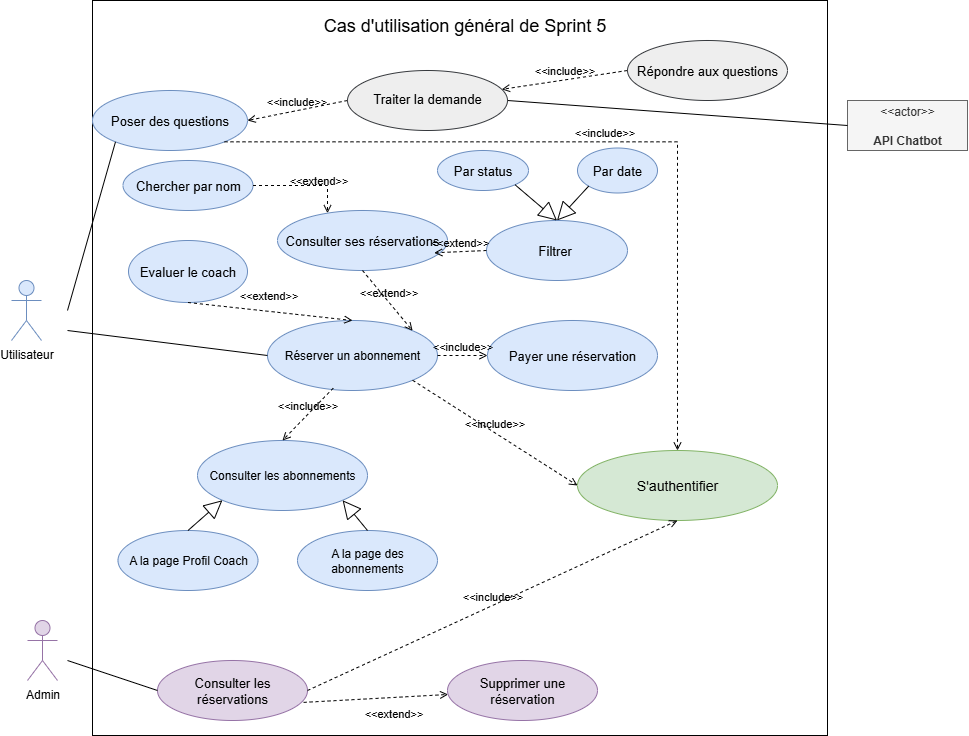

The diagram above was exported from draw.io. Its source (the exported page's mxGraphModel, read from the mxfile embedded in the PNG):
<mxGraphModel dx="1667" dy="953" grid="1" gridSize="10" guides="1" tooltips="1" connect="1" arrows="1" fold="1" page="1" pageScale="1" pageWidth="1600" pageHeight="1600" math="0" shadow="0">
  <root>
    <mxCell id="0" />
    <mxCell id="1" parent="0" />
    <mxCell id="w9b9KyVcXOvYE_IjVjv_-1" value="" style="whiteSpace=wrap;html=1;aspect=fixed;" parent="1" vertex="1">
      <mxGeometry x="205" y="180" width="735" height="735" as="geometry" />
    </mxCell>
    <mxCell id="w9b9KyVcXOvYE_IjVjv_-4" value="Réserver un abonnement" style="ellipse;whiteSpace=wrap;html=1;fillColor=#dae8fc;strokeColor=#6c8ebf;" parent="1" vertex="1">
      <mxGeometry x="380" y="500" width="170" height="70" as="geometry" />
    </mxCell>
    <mxCell id="w9b9KyVcXOvYE_IjVjv_-6" value="&lt;font style=&quot;font-size: 18px;&quot;&gt;Cas d'utilisation général de Sprint 5&amp;nbsp;&lt;/font&gt;" style="text;html=1;align=center;verticalAlign=middle;whiteSpace=wrap;rounded=0;" parent="1" vertex="1">
      <mxGeometry x="245" y="190" width="670" height="30" as="geometry" />
    </mxCell>
    <mxCell id="w9b9KyVcXOvYE_IjVjv_-7" value="&lt;font style=&quot;font-size: 14px;&quot;&gt;S'authentifier&lt;/font&gt;" style="ellipse;whiteSpace=wrap;html=1;fillColor=#d5e8d4;strokeColor=#82b366;" parent="1" vertex="1">
      <mxGeometry x="690" y="630" width="200" height="70" as="geometry" />
    </mxCell>
    <mxCell id="w9b9KyVcXOvYE_IjVjv_-9" style="rounded=0;orthogonalLoop=1;jettySize=auto;html=1;exitX=0;exitY=0.5;exitDx=0;exitDy=0;endArrow=none;endFill=0;" parent="1" source="w9b9KyVcXOvYE_IjVjv_-4" edge="1">
      <mxGeometry relative="1" as="geometry">
        <mxPoint x="180" y="510" as="targetPoint" />
      </mxGeometry>
    </mxCell>
    <mxCell id="w9b9KyVcXOvYE_IjVjv_-10" value="Admin" style="shape=umlActor;verticalLabelPosition=bottom;verticalAlign=top;html=1;outlineConnect=0;fillColor=#e1d5e7;strokeColor=#9673a6;" parent="1" vertex="1">
      <mxGeometry x="140" y="800" width="30" height="60" as="geometry" />
    </mxCell>
    <mxCell id="w9b9KyVcXOvYE_IjVjv_-17" value="&lt;font style=&quot;font-size: 13px;&quot;&gt;Consulter les réservations&lt;/font&gt;" style="ellipse;whiteSpace=wrap;html=1;fillColor=#e1d5e7;strokeColor=#9673a6;" parent="1" vertex="1">
      <mxGeometry x="270" y="840" width="150" height="60" as="geometry" />
    </mxCell>
    <mxCell id="w9b9KyVcXOvYE_IjVjv_-19" value="&lt;font style=&quot;font-size: 13px;&quot;&gt;Consulter ses réservations&lt;/font&gt;" style="ellipse;whiteSpace=wrap;html=1;fillColor=#dae8fc;strokeColor=#6c8ebf;" parent="1" vertex="1">
      <mxGeometry x="390" y="390" width="170" height="60" as="geometry" />
    </mxCell>
    <mxCell id="w9b9KyVcXOvYE_IjVjv_-20" value="&lt;font style=&quot;font-size: 13px;&quot;&gt;Evaluer le coach&lt;/font&gt;" style="ellipse;whiteSpace=wrap;html=1;fillColor=#dae8fc;strokeColor=#6c8ebf;" parent="1" vertex="1">
      <mxGeometry x="241" y="420" width="119" height="62" as="geometry" />
    </mxCell>
    <mxCell id="w9b9KyVcXOvYE_IjVjv_-23" value="&amp;lt;&amp;lt;extend&amp;gt;&amp;gt;" style="html=1;verticalAlign=bottom;labelBackgroundColor=none;endArrow=open;endFill=0;dashed=1;rounded=0;exitX=0.5;exitY=1;exitDx=0;exitDy=0;entryX=0.5;entryY=0;entryDx=0;entryDy=0;" parent="1" source="w9b9KyVcXOvYE_IjVjv_-20" target="w9b9KyVcXOvYE_IjVjv_-4" edge="1">
      <mxGeometry x="-0.0388" y="6" width="160" relative="1" as="geometry">
        <mxPoint x="325.98900000000003" y="339.30200000000013" as="sourcePoint" />
        <mxPoint x="365" y="384" as="targetPoint" />
        <mxPoint y="-1" as="offset" />
      </mxGeometry>
    </mxCell>
    <mxCell id="w9b9KyVcXOvYE_IjVjv_-29" value="" style="endArrow=none;html=1;rounded=0;exitX=0;exitY=0.5;exitDx=0;exitDy=0;" parent="1" source="w9b9KyVcXOvYE_IjVjv_-17" edge="1">
      <mxGeometry width="50" height="50" relative="1" as="geometry">
        <mxPoint x="880" y="1010" as="sourcePoint" />
        <mxPoint x="180" y="840" as="targetPoint" />
      </mxGeometry>
    </mxCell>
    <mxCell id="w9b9KyVcXOvYE_IjVjv_-30" value="Utilisateur" style="shape=umlActor;verticalLabelPosition=bottom;verticalAlign=top;html=1;outlineConnect=0;fillColor=#dae8fc;strokeColor=#6c8ebf;" parent="1" vertex="1">
      <mxGeometry x="124" y="460" width="30" height="60" as="geometry" />
    </mxCell>
    <mxCell id="w9b9KyVcXOvYE_IjVjv_-35" value="&amp;lt;&amp;lt;extend&amp;gt;&amp;gt;" style="html=1;verticalAlign=bottom;labelBackgroundColor=none;endArrow=open;endFill=0;dashed=1;rounded=0;exitX=0.5;exitY=1;exitDx=0;exitDy=0;entryX=1;entryY=0;entryDx=0;entryDy=0;" parent="1" source="w9b9KyVcXOvYE_IjVjv_-19" target="w9b9KyVcXOvYE_IjVjv_-4" edge="1">
      <mxGeometry width="160" relative="1" as="geometry">
        <mxPoint x="784" y="388" as="sourcePoint" />
        <mxPoint x="620" y="300" as="targetPoint" />
      </mxGeometry>
    </mxCell>
    <mxCell id="w9b9KyVcXOvYE_IjVjv_-36" value="&lt;font style=&quot;font-size: 13px;&quot;&gt;Payer une réservation&lt;/font&gt;" style="ellipse;whiteSpace=wrap;html=1;fillColor=#dae8fc;strokeColor=#6c8ebf;" parent="1" vertex="1">
      <mxGeometry x="600" y="500" width="170" height="70" as="geometry" />
    </mxCell>
    <mxCell id="w9b9KyVcXOvYE_IjVjv_-37" value="&amp;lt;&amp;lt;include&amp;gt;&amp;gt;" style="html=1;verticalAlign=bottom;labelBackgroundColor=none;endArrow=open;endFill=0;dashed=1;rounded=0;exitX=1;exitY=0.5;exitDx=0;exitDy=0;entryX=0;entryY=0.5;entryDx=0;entryDy=0;" parent="1" source="w9b9KyVcXOvYE_IjVjv_-4" target="w9b9KyVcXOvYE_IjVjv_-36" edge="1">
      <mxGeometry width="160" relative="1" as="geometry">
        <mxPoint x="460" y="450" as="sourcePoint" />
        <mxPoint x="460" y="760" as="targetPoint" />
      </mxGeometry>
    </mxCell>
    <mxCell id="ARPRD8-bJ-2SlQyiK-y0-5" value="&amp;lt;&amp;lt;actor&amp;gt;&amp;gt;&lt;br&gt;&lt;br&gt;&lt;b&gt;API Chatbot&lt;/b&gt;" style="html=1;align=center;verticalAlign=middle;dashed=0;whiteSpace=wrap;fillColor=#f5f5f5;fontColor=#333333;strokeColor=#666666;" parent="1" vertex="1">
      <mxGeometry x="960" y="280" width="120" height="50" as="geometry" />
    </mxCell>
    <mxCell id="ARPRD8-bJ-2SlQyiK-y0-7" value="&lt;pre style=&quot;font-variant-numeric: normal; font-variant-east-asian: normal; font-variant-alternates: normal; font-size-adjust: none; font-kerning: auto; font-optical-sizing: auto; font-feature-settings: normal; font-variation-settings: normal; font-variant-position: normal; font-variant-emoji: normal; font-stretch: normal; font-size: 13px; line-height: 22px; overflow: auto; text-wrap-mode: wrap; word-break: break-all; padding: 16px; text-align: start; margin: 0px !important;&quot;&gt;&lt;font face=&quot;Helvetica&quot; style=&quot;color: light-dark(rgb(0, 0, 0), rgb(237, 237, 237));&quot;&gt;Poser des questions&lt;/font&gt;&lt;/pre&gt;" style="ellipse;whiteSpace=wrap;html=1;fillColor=#dae8fc;strokeColor=#6c8ebf;" parent="1" vertex="1">
      <mxGeometry x="205" y="270" width="155" height="60" as="geometry" />
    </mxCell>
    <mxCell id="ARPRD8-bJ-2SlQyiK-y0-9" value="&lt;pre style=&quot;font-variant-numeric: normal; font-variant-east-asian: normal; font-variant-alternates: normal; font-size-adjust: none; font-kerning: auto; font-optical-sizing: auto; font-feature-settings: normal; font-variation-settings: normal; font-variant-position: normal; font-variant-emoji: normal; font-stretch: normal; font-size: 13px; line-height: 22px; overflow: auto; text-wrap-mode: wrap; word-break: break-all; padding: 16px; text-align: start; margin: 0px !important;&quot;&gt;&lt;font face=&quot;Helvetica&quot;&gt;&lt;span style=&quot;color: rgba(0, 0, 0, 0); font-size: 0px; white-space: nowrap;&quot;&gt;%3CmxGraphModel%3E%3Croot%3E%3CmxCell%20id%3D%220%22%2F%3E%3CmxCell%20id%3D%221%22%20parent%3D%220%22%2F%3E%3CmxCell%20id%3D%222%22%20value%3D%22%26lt%3Bpre%20style%3D%26quot%3Bfont-variant-numeric%3A%20normal%3B%20font-variant-east-asian%3A%20normal%3B%20font-variant-alternates%3A%20normal%3B%20font-size-adjust%3A%20none%3B%20font-kerning%3A%20auto%3B%20font-optical-sizing%3A%20auto%3B%20font-feature-settings%3A%20normal%3B%20font-variation-settings%3A%20normal%3B%20font-variant-position%3A%20normal%3B%20font-variant-emoji%3A%20normal%3B%20font-stretch%3A%20normal%3B%20font-size%3A%2013px%3B%20line-height%3A%2022px%3B%20font-family%3A%20Menlo%2C%20Monaco%2C%20%26amp%3Bquot%3BCascadia%20Mono%26amp%3Bquot%3B%2C%20Consolas%2C%20%26amp%3Bquot%3BUbuntu%20Mono%26amp%3Bquot%3B%2C%20%26amp%3Bquot%3BDejaVu%20Sans%20Mono%26amp%3Bquot%3B%2C%20%26amp%3Bquot%3BLiberation%20Mono%26amp%3Bquot%3B%2C%20%26amp%3Bquot%3BJetBrains%20Mono%26amp%3Bquot%3B%2C%20%26amp%3Bquot%3BFira%20Code%26amp%3Bquot%3B%2C%20Cousine%2C%20%26amp%3Bquot%3BRoboto%20Mono%26amp%3Bquot%3B%2C%20%26amp%3Bquot%3BCourier%20New%26amp%3Bquot%3B%2C%20Courier%2C%20sans-serif%2C%20system-ui%3B%20overflow%3A%20auto%3B%20text-wrap-mode%3A%20wrap%3B%20word-break%3A%20break-all%3B%20padding%3A%2016px%3B%20text-align%3A%20start%3B%20margin%3A%200px%20!important%3B%26quot%3B%26gt%3B%26lt%3Bfont%20style%3D%26quot%3Bcolor%3A%20light-dark(rgb(0%2C%200%2C%200)%2C%20rgb(237%2C%20237%2C%20237))%3B%26quot%3B%26gt%3BPoser%20des%20questions%26lt%3B%2Ffont%26gt%3B%26lt%3B%2Fpre%26gt%3B%22%20style%3D%22ellipse%3BwhiteSpace%3Dwrap%3Bhtml%3D1%3BfillColor%3D%23cce5ff%3BstrokeColor%3D%2336393d%3B%22%20vertex%3D%221%22%20parent%3D%221%22%3E%3CmxGeometry%20x%3D%22610%22%20y%3D%22330%22%20width%3D%22210%22%20height%3D%2270%22%20as%3D%22geometry%22%2F%3E%3C%2FmxCell%3E%3C%2Froot%3E%3C%2FmxGraphModel%3E&lt;/span&gt;Traiter la demande&lt;/font&gt;&lt;/pre&gt;" style="ellipse;whiteSpace=wrap;html=1;fillColor=#eeeeee;strokeColor=#36393d;" parent="1" vertex="1">
      <mxGeometry x="460" y="250" width="160" height="60" as="geometry" />
    </mxCell>
    <mxCell id="ARPRD8-bJ-2SlQyiK-y0-10" value="Répondre aux questions" style="ellipse;whiteSpace=wrap;html=1;fillColor=#eeeeee;strokeColor=#36393d;fontSize=13;" parent="1" vertex="1">
      <mxGeometry x="740" y="220" width="160" height="60" as="geometry" />
    </mxCell>
    <mxCell id="ARPRD8-bJ-2SlQyiK-y0-11" value="" style="endArrow=none;html=1;rounded=0;entryX=0;entryY=1;entryDx=0;entryDy=0;" parent="1" target="ARPRD8-bJ-2SlQyiK-y0-7" edge="1">
      <mxGeometry width="50" height="50" relative="1" as="geometry">
        <mxPoint x="180" y="490" as="sourcePoint" />
        <mxPoint x="840" y="600" as="targetPoint" />
      </mxGeometry>
    </mxCell>
    <mxCell id="ARPRD8-bJ-2SlQyiK-y0-15" value="" style="endArrow=none;html=1;rounded=0;exitX=1;exitY=0.5;exitDx=0;exitDy=0;entryX=0;entryY=0.5;entryDx=0;entryDy=0;" parent="1" source="ARPRD8-bJ-2SlQyiK-y0-9" target="ARPRD8-bJ-2SlQyiK-y0-5" edge="1">
      <mxGeometry width="50" height="50" relative="1" as="geometry">
        <mxPoint x="790" y="570" as="sourcePoint" />
        <mxPoint x="1120" y="155" as="targetPoint" />
      </mxGeometry>
    </mxCell>
    <mxCell id="ARPRD8-bJ-2SlQyiK-y0-17" value="&amp;lt;&amp;lt;include&amp;gt;&amp;gt;" style="html=1;verticalAlign=bottom;labelBackgroundColor=none;endArrow=open;endFill=0;dashed=1;rounded=0;entryX=1;entryY=0.5;entryDx=0;entryDy=0;exitX=0;exitY=0.5;exitDx=0;exitDy=0;" parent="1" source="ARPRD8-bJ-2SlQyiK-y0-9" target="ARPRD8-bJ-2SlQyiK-y0-7" edge="1">
      <mxGeometry width="160" relative="1" as="geometry">
        <mxPoint x="730" y="550" as="sourcePoint" />
        <mxPoint x="890" y="550" as="targetPoint" />
      </mxGeometry>
    </mxCell>
    <mxCell id="ARPRD8-bJ-2SlQyiK-y0-18" value="&amp;lt;&amp;lt;include&amp;gt;&amp;gt;" style="html=1;verticalAlign=bottom;labelBackgroundColor=none;endArrow=open;endFill=0;dashed=1;rounded=0;exitX=0;exitY=0.5;exitDx=0;exitDy=0;" parent="1" source="ARPRD8-bJ-2SlQyiK-y0-10" target="ARPRD8-bJ-2SlQyiK-y0-9" edge="1">
      <mxGeometry width="160" relative="1" as="geometry">
        <mxPoint x="730" y="550" as="sourcePoint" />
        <mxPoint x="890" y="550" as="targetPoint" />
      </mxGeometry>
    </mxCell>
    <mxCell id="ARPRD8-bJ-2SlQyiK-y0-24" value="&amp;lt;&amp;lt;include&amp;gt;&amp;gt;" style="html=1;verticalAlign=bottom;labelBackgroundColor=none;endArrow=open;endFill=0;dashed=1;rounded=0;entryX=0.5;entryY=1;entryDx=0;entryDy=0;exitX=1;exitY=0.5;exitDx=0;exitDy=0;" parent="1" source="w9b9KyVcXOvYE_IjVjv_-17" target="w9b9KyVcXOvYE_IjVjv_-7" edge="1">
      <mxGeometry width="160" relative="1" as="geometry">
        <mxPoint x="510" y="860" as="sourcePoint" />
        <mxPoint x="1015" y="830" as="targetPoint" />
      </mxGeometry>
    </mxCell>
    <mxCell id="ARPRD8-bJ-2SlQyiK-y0-28" value="&amp;lt;&amp;lt;include&amp;gt;&amp;gt;" style="html=1;verticalAlign=bottom;labelBackgroundColor=none;endArrow=open;endFill=0;dashed=1;rounded=0;exitX=1;exitY=1;exitDx=0;exitDy=0;entryX=0;entryY=0.5;entryDx=0;entryDy=0;" parent="1" source="w9b9KyVcXOvYE_IjVjv_-4" target="w9b9KyVcXOvYE_IjVjv_-7" edge="1">
      <mxGeometry x="-0.0057" width="160" relative="1" as="geometry">
        <mxPoint x="450.0040764008644" y="389.9987373415322" as="sourcePoint" />
        <mxPoint x="1040" y="710" as="targetPoint" />
        <mxPoint as="offset" />
      </mxGeometry>
    </mxCell>
    <mxCell id="dLqggGhgsAm-VcYyhLfy-1" value="&lt;font style=&quot;font-size: 13px;&quot;&gt;Supprimer une réservation&lt;/font&gt;" style="ellipse;whiteSpace=wrap;html=1;fillColor=#e1d5e7;strokeColor=#9673a6;" parent="1" vertex="1">
      <mxGeometry x="560" y="840" width="150" height="60" as="geometry" />
    </mxCell>
    <mxCell id="dLqggGhgsAm-VcYyhLfy-2" value="&amp;lt;&amp;lt;extend&amp;gt;&amp;gt;" style="html=1;verticalAlign=bottom;labelBackgroundColor=none;endArrow=open;endFill=0;dashed=1;rounded=0;exitX=0.974;exitY=0.698;exitDx=0;exitDy=0;exitPerimeter=0;" parent="1" source="w9b9KyVcXOvYE_IjVjv_-17" target="dLqggGhgsAm-VcYyhLfy-1" edge="1">
      <mxGeometry x="0.2203" y="-25" width="160" relative="1" as="geometry">
        <mxPoint x="555" y="750" as="sourcePoint" />
        <mxPoint x="580" y="838" as="targetPoint" />
        <mxPoint as="offset" />
      </mxGeometry>
    </mxCell>
    <mxCell id="dLqggGhgsAm-VcYyhLfy-3" value="&lt;font style=&quot;font-size: 13px;&quot;&gt;Chercher par nom&lt;/font&gt;" style="ellipse;whiteSpace=wrap;html=1;fillColor=#dae8fc;strokeColor=#6c8ebf;" parent="1" vertex="1">
      <mxGeometry x="235.5" y="340" width="130" height="50" as="geometry" />
    </mxCell>
    <mxCell id="dLqggGhgsAm-VcYyhLfy-4" value="&lt;font style=&quot;font-size: 13px;&quot;&gt;Filtrer&amp;nbsp;&lt;/font&gt;" style="ellipse;whiteSpace=wrap;html=1;fillColor=#dae8fc;strokeColor=#6c8ebf;" parent="1" vertex="1">
      <mxGeometry x="599" y="400" width="141" height="60" as="geometry" />
    </mxCell>
    <mxCell id="dLqggGhgsAm-VcYyhLfy-5" value="&lt;font style=&quot;font-size: 13px;&quot;&gt;Par status&lt;/font&gt;" style="ellipse;whiteSpace=wrap;html=1;fillColor=#dae8fc;strokeColor=#6c8ebf;" parent="1" vertex="1">
      <mxGeometry x="550" y="330" width="91" height="40" as="geometry" />
    </mxCell>
    <mxCell id="dLqggGhgsAm-VcYyhLfy-6" value="&lt;font style=&quot;font-size: 13px;&quot;&gt;Par date&lt;/font&gt;" style="ellipse;whiteSpace=wrap;html=1;fillColor=#dae8fc;strokeColor=#6c8ebf;" parent="1" vertex="1">
      <mxGeometry x="690" y="327.5" width="80" height="45" as="geometry" />
    </mxCell>
    <mxCell id="dLqggGhgsAm-VcYyhLfy-7" value="&amp;lt;&amp;lt;extend&amp;gt;&amp;gt;" style="html=1;verticalAlign=bottom;labelBackgroundColor=none;endArrow=open;endFill=0;dashed=1;rounded=0;exitX=1;exitY=0.5;exitDx=0;exitDy=0;edgeStyle=orthogonalEdgeStyle;" parent="1" source="dLqggGhgsAm-VcYyhLfy-3" target="w9b9KyVcXOvYE_IjVjv_-19" edge="1">
      <mxGeometry x="0.2665" y="-4" width="160" relative="1" as="geometry">
        <mxPoint x="390" y="540" as="sourcePoint" />
        <mxPoint x="380" y="621" as="targetPoint" />
        <mxPoint as="offset" />
        <Array as="points">
          <mxPoint x="440" y="365" />
        </Array>
      </mxGeometry>
    </mxCell>
    <mxCell id="dLqggGhgsAm-VcYyhLfy-8" value="&amp;lt;&amp;lt;extend&amp;gt;&amp;gt;" style="html=1;verticalAlign=bottom;labelBackgroundColor=none;endArrow=open;endFill=0;dashed=1;rounded=0;exitX=0;exitY=0.5;exitDx=0;exitDy=0;entryX=0.922;entryY=0.705;entryDx=0;entryDy=0;entryPerimeter=0;" parent="1" source="dLqggGhgsAm-VcYyhLfy-4" target="w9b9KyVcXOvYE_IjVjv_-19" edge="1">
      <mxGeometry width="160" relative="1" as="geometry">
        <mxPoint x="530" y="490" as="sourcePoint" />
        <mxPoint x="520" y="571" as="targetPoint" />
      </mxGeometry>
    </mxCell>
    <mxCell id="dLqggGhgsAm-VcYyhLfy-9" value="" style="endArrow=block;endSize=16;endFill=0;html=1;rounded=0;exitX=1;exitY=1;exitDx=0;exitDy=0;entryX=0.5;entryY=0;entryDx=0;entryDy=0;" parent="1" source="dLqggGhgsAm-VcYyhLfy-5" target="dLqggGhgsAm-VcYyhLfy-4" edge="1">
      <mxGeometry width="160" relative="1" as="geometry">
        <mxPoint x="490" y="490" as="sourcePoint" />
        <mxPoint x="540" y="520" as="targetPoint" />
      </mxGeometry>
    </mxCell>
    <mxCell id="dLqggGhgsAm-VcYyhLfy-10" value="" style="endArrow=block;endSize=16;endFill=0;html=1;rounded=0;exitX=0;exitY=1;exitDx=0;exitDy=0;entryX=0.5;entryY=0;entryDx=0;entryDy=0;" parent="1" source="dLqggGhgsAm-VcYyhLfy-6" target="dLqggGhgsAm-VcYyhLfy-4" edge="1">
      <mxGeometry width="160" relative="1" as="geometry">
        <mxPoint x="759" y="497" as="sourcePoint" />
        <mxPoint x="680" y="460" as="targetPoint" />
      </mxGeometry>
    </mxCell>
    <mxCell id="dLqggGhgsAm-VcYyhLfy-11" value="&amp;lt;&amp;lt;include&amp;gt;&amp;gt;" style="html=1;verticalAlign=bottom;labelBackgroundColor=none;endArrow=open;endFill=0;dashed=1;rounded=0;exitX=1;exitY=1;exitDx=0;exitDy=0;entryX=0.5;entryY=0;entryDx=0;entryDy=0;edgeStyle=orthogonalEdgeStyle;" parent="1" source="ARPRD8-bJ-2SlQyiK-y0-7" target="w9b9KyVcXOvYE_IjVjv_-7" edge="1">
      <mxGeometry width="160" relative="1" as="geometry">
        <mxPoint x="500" y="640" as="sourcePoint" />
        <mxPoint x="792" y="687" as="targetPoint" />
      </mxGeometry>
    </mxCell>
    <mxCell id="ZbKonSOLJK05UgnyJHxo-1" value="Consulter les abonnements" style="ellipse;whiteSpace=wrap;html=1;fillColor=#dae8fc;strokeColor=#6c8ebf;" vertex="1" parent="1">
      <mxGeometry x="310" y="620" width="170" height="70" as="geometry" />
    </mxCell>
    <mxCell id="ZbKonSOLJK05UgnyJHxo-2" value="A la page Profil Coach" style="ellipse;whiteSpace=wrap;html=1;fillColor=#dae8fc;strokeColor=#6c8ebf;" vertex="1" parent="1">
      <mxGeometry x="230.5" y="710" width="140" height="60" as="geometry" />
    </mxCell>
    <mxCell id="ZbKonSOLJK05UgnyJHxo-3" value="A la page des abonnements" style="ellipse;whiteSpace=wrap;html=1;fillColor=#dae8fc;strokeColor=#6c8ebf;" vertex="1" parent="1">
      <mxGeometry x="410" y="710" width="140" height="60" as="geometry" />
    </mxCell>
    <mxCell id="ZbKonSOLJK05UgnyJHxo-4" value="&amp;lt;&amp;lt;include&amp;gt;&amp;gt;" style="html=1;verticalAlign=bottom;labelBackgroundColor=none;endArrow=open;endFill=0;dashed=1;rounded=0;exitX=0.387;exitY=0.965;exitDx=0;exitDy=0;entryX=0.5;entryY=0;entryDx=0;entryDy=0;exitPerimeter=0;" edge="1" parent="1" source="w9b9KyVcXOvYE_IjVjv_-4" target="ZbKonSOLJK05UgnyJHxo-1">
      <mxGeometry width="160" relative="1" as="geometry">
        <mxPoint x="580" y="530" as="sourcePoint" />
        <mxPoint x="630" y="530" as="targetPoint" />
      </mxGeometry>
    </mxCell>
    <mxCell id="ZbKonSOLJK05UgnyJHxo-5" value="" style="endArrow=block;endSize=16;endFill=0;html=1;rounded=0;exitX=0.5;exitY=0;exitDx=0;exitDy=0;entryX=0;entryY=1;entryDx=0;entryDy=0;" edge="1" parent="1" source="ZbKonSOLJK05UgnyJHxo-2" target="ZbKonSOLJK05UgnyJHxo-1">
      <mxGeometry width="160" relative="1" as="geometry">
        <mxPoint x="650" y="370" as="sourcePoint" />
        <mxPoint x="693" y="406" as="targetPoint" />
      </mxGeometry>
    </mxCell>
    <mxCell id="ZbKonSOLJK05UgnyJHxo-6" value="" style="endArrow=block;endSize=16;endFill=0;html=1;rounded=0;exitX=0.5;exitY=0;exitDx=0;exitDy=0;entryX=1;entryY=1;entryDx=0;entryDy=0;" edge="1" parent="1" source="ZbKonSOLJK05UgnyJHxo-3" target="ZbKonSOLJK05UgnyJHxo-1">
      <mxGeometry width="160" relative="1" as="geometry">
        <mxPoint x="350" y="740" as="sourcePoint" />
        <mxPoint x="384" y="710" as="targetPoint" />
      </mxGeometry>
    </mxCell>
  </root>
</mxGraphModel>